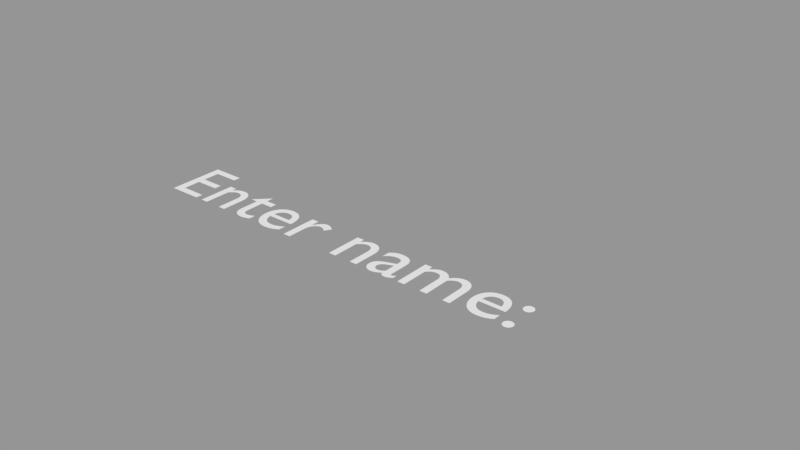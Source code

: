 # Source: MasterGameShooting.blend  (saved by Blender 2.79.0; exported with 4.5.12 LTS)
import bpy
from mathutils import Matrix  # noqa: F401  (used for matrix-valued properties, if any)

bpy.ops.wm.read_factory_settings(use_empty=True)
scene = bpy.context.scene
scene.name = 'Multiplayer Menu'

# ---- collections
col_collection_1_002 = bpy.data.collections.new('Collection 1.002'); scene.collection.children.link(col_collection_1_002)

# ---- materials (node trees are filled in below, after node groups)
mat_red = bpy.data.materials.new('Red')

# ---- material node trees

# ---- meshes
me_cutext = bpy.data.meshes.new('CUText')
me_cutext.from_pydata([(2.331, 0.458, 0.0), (2.323, 0.4574, 0.0), (2.315, 0.4558, 0.0), (2.308, 0.4533, 0.0), (2.301, 0.4498, 0.0), (2.294, 0.4455, 0.0), (2.289, 0.4404, 0.0), (2.284, 0.4346, 0.0), (2.279, 0.4282, 0.0), (2.276, 0.4213, 0.0), (2.273, 0.4139, 0.0), (2.272, 0.4061, 0.0), (2.271, 0.398, 0.0), (2.272, 0.3899, 0.0), (2.273, 0.3821, 0.0), (2.276, 0.3747, 0.0), (2.279, 0.3678, 0.0), (2.284, 0.3614, 0.0), (2.289, 0.3556, 0.0), (2.294, 0.3505, 0.0), (2.301, 0.3462, 0.0), (2.308, 0.3427, 0.0), (2.315, 0.3402, 0.0), (2.323, 0.3386, 0.0), (2.331, 0.338, 0.0), (2.339, 0.3386, 0.0), (2.347, 0.3402, 0.0), (2.354, 0.3427, 0.0), (2.361, 0.3462, 0.0), (2.368, 0.3505, 0.0), (2.373, 0.3556, 0.0), (2.378, 0.3614, 0.0), (2.383, 0.3678, 0.0), (2.386, 0.3747, 0.0), (2.389, 0.3821, 0.0), (2.39, 0.3899, 0.0), (2.391, 0.398, 0.0), (2.39, 0.4061, 0.0), (2.389, 0.4139, 0.0), (2.386, 0.4213, 0.0), (2.383, 0.4282, 0.0), (2.378, 0.4346, 0.0), (2.373, 0.4404, 0.0), (2.368, 0.4455, 0.0), (2.361, 0.4498, 0.0), (2.354, 0.4533, 0.0), (2.347, 0.4558, 0.0), (2.339, 0.4574, 0.0), (2.331, 0.111, 0.0), (2.323, 0.1104, 0.0), (2.315, 0.1088, 0.0), (2.308, 0.1063, 0.0), (2.301, 0.1028, 0.0), (2.294, 0.09846, 0.0), (2.289, 0.09338, 0.0), (2.284, 0.08761, 0.0), (2.279, 0.08122, 0.0), (2.276, 0.0743, 0.0), (2.273, 0.0669, 0.0), (2.272, 0.05911, 0.0), (2.271, 0.051, 0.0), (2.272, 0.04289, 0.0), (2.273, 0.0351, 0.0), (2.276, 0.0277, 0.0), (2.279, 0.02078, 0.0), (2.284, 0.01439, 0.0), (2.289, 0.008625, 0.0), (2.294, 0.003543, 0.0), (2.301, -0.0007778, 0.0), (2.308, -0.004266, 0.0), (2.315, -0.006847, 0.0), (2.323, -0.00845, 0.0), (2.331, -0.009, 0.0), (2.339, -0.00845, 0.0), (2.347, -0.006847, 0.0), (2.354, -0.004266, 0.0), (2.361, -0.0007778, 0.0), (2.368, 0.003543, 0.0), (2.373, 0.008625, 0.0), (2.378, 0.01439, 0.0), (2.383, 0.02078, 0.0), (2.386, 0.0277, 0.0), (2.389, 0.0351, 0.0), (2.39, 0.04289, 0.0), (2.391, 0.051, 0.0), (2.39, 0.05911, 0.0), (2.389, 0.0669, 0.0), (2.386, 0.0743, 0.0), (2.383, 0.08122, 0.0), (2.378, 0.08761, 0.0), (2.373, 0.09337, 0.0), (2.368, 0.09846, 0.0), (2.361, 0.1028, 0.0), (2.354, 0.1063, 0.0), (2.347, 0.1088, 0.0), (2.339, 0.1104, 0.0), (2.181, 0.13, 0.0), (2.168, 0.1218, 0.0), (2.155, 0.1142, 0.0), (2.142, 0.1072, 0.0), (2.129, 0.1009, 0.0), (2.116, 0.09523, 0.0), (2.103, 0.09025, 0.0), (2.09, 0.08598, 0.0), (2.077, 0.08244, 0.0), (2.064, 0.07966, 0.0), (2.051, 0.07764, 0.0), (2.037, 0.07641, 0.0), (2.024, 0.076, 0.0), (2.003, 0.07696, 0.0), (1.984, 0.07982, 0.0), (1.966, 0.08458, 0.0), (1.95, 0.09122, 0.0), (1.935, 0.09974, 0.0), (1.922, 0.1101, 0.0), (1.91, 0.1224, 0.0), (1.899, 0.1364, 0.0), (1.89, 0.1524, 0.0), (1.883, 0.1701, 0.0), (1.877, 0.1896, 0.0), (1.873, 0.211, 0.0), (2.189, 0.211, 0.0), (2.187, 0.2507, 0.0), (2.183, 0.2869, 0.0), (2.175, 0.3196, 0.0), (2.165, 0.3488, 0.0), (2.152, 0.3745, 0.0), (2.136, 0.3968, 0.0), (2.118, 0.4155, 0.0), (2.097, 0.4309, 0.0), (2.075, 0.4428, 0.0), (2.05, 0.4512, 0.0), (2.023, 0.4563, 0.0), (1.994, 0.458, 0.0), (1.964, 0.4561, 0.0), (1.935, 0.4506, 0.0), (1.909, 0.4415, 0.0), (1.884, 0.4291, 0.0), (1.862, 0.4136, 0.0), (1.843, 0.395, 0.0), (1.825, 0.3736, 0.0), (1.811, 0.3496, 0.0), (1.799, 0.323, 0.0), (1.791, 0.2941, 0.0), (1.786, 0.2631, 0.0), (1.784, 0.23, 0.0), (1.786, 0.1992, 0.0), (1.79, 0.1692, 0.0), (1.798, 0.1403, 0.0), (1.809, 0.1129, 0.0), (1.823, 0.08736, 0.0), (1.841, 0.064, 0.0), (1.86, 0.04323, 0.0), (1.883, 0.02541, 0.0), (1.909, 0.01091, 0.0), (1.937, 9.261e-05, 0.0), (1.968, -0.006665, 0.0), (2.002, -0.009, 0.0), (2.02, -0.008645, 0.0), (2.038, -0.007574, 0.0), (2.054, -0.005781, 0.0), (2.07, -0.003259, 0.0), (2.085, -1.157e-06, 0.0), (2.1, 0.004, 0.0), (2.114, 0.008751, 0.0), (2.127, 0.01426, 0.0), (2.141, 0.02053, 0.0), (2.154, 0.02757, 0.0), (2.168, 0.03539, 0.0), (2.181, 0.044, 0.0), (1.875, 0.27, 0.0), (1.879, 0.2871, 0.0), (1.883, 0.3029, 0.0), (1.889, 0.3173, 0.0), (1.897, 0.3303, 0.0), (1.905, 0.342, 0.0), (1.915, 0.3521, 0.0), (1.925, 0.3608, 0.0), (1.937, 0.368, 0.0), (1.95, 0.3736, 0.0), (1.964, 0.3777, 0.0), (1.98, 0.3802, 0.0), (1.996, 0.381, 0.0), (2.011, 0.3801, 0.0), (2.025, 0.3775, 0.0), (2.039, 0.3732, 0.0), (2.051, 0.3673, 0.0), (2.061, 0.3599, 0.0), (2.071, 0.351, 0.0), (2.079, 0.3407, 0.0), (2.086, 0.329, 0.0), (2.092, 0.316, 0.0), (2.097, 0.3018, 0.0), (2.1, 0.2865, 0.0), (2.101, 0.27, 0.0), (1.031, 0.449, 0.0), (1.031, 0.0, 0.0), (1.12, 0.0, 0.0), (1.12, 0.326, 0.0), (1.129, 0.3362, 0.0), (1.138, 0.3452, 0.0), (1.147, 0.353, 0.0), (1.155, 0.3599, 0.0), (1.164, 0.3657, 0.0), (1.173, 0.3706, 0.0), (1.182, 0.3746, 0.0), (1.191, 0.3778, 0.0), (1.201, 0.3801, 0.0), (1.211, 0.3818, 0.0), (1.221, 0.3827, 0.0), (1.232, 0.383, 0.0), (1.243, 0.3823, 0.0), (1.253, 0.3804, 0.0), (1.263, 0.377, 0.0), (1.273, 0.3723, 0.0), (1.281, 0.3661, 0.0), (1.289, 0.3584, 0.0), (1.296, 0.3492, 0.0), (1.302, 0.3384, 0.0), (1.307, 0.326, 0.0), (1.31, 0.3121, 0.0), (1.312, 0.2964, 0.0), (1.313, 0.279, 0.0), (1.313, 0.0, 0.0), (1.402, 0.0, 0.0), (1.402, 0.326, 0.0), (1.41, 0.3341, 0.0), (1.419, 0.3417, 0.0), (1.427, 0.349, 0.0), (1.436, 0.3557, 0.0), (1.444, 0.3618, 0.0), (1.453, 0.3672, 0.0), (1.462, 0.372, 0.0), (1.47, 0.376, 0.0), (1.479, 0.3792, 0.0), (1.487, 0.3814, 0.0), (1.495, 0.3827, 0.0), (1.502, 0.383, 0.0), (1.515, 0.3822, 0.0), (1.527, 0.3799, 0.0), (1.538, 0.3762, 0.0), (1.549, 0.3709, 0.0), (1.559, 0.3642, 0.0), (1.568, 0.356, 0.0), (1.576, 0.3464, 0.0), (1.582, 0.3354, 0.0), (1.588, 0.3231, 0.0), (1.592, 0.3094, 0.0), (1.594, 0.2944, 0.0), (1.595, 0.278, 0.0), (1.595, 0.0, 0.0), (1.684, 0.0, 0.0), (1.684, 0.282, 0.0), (1.683, 0.3077, 0.0), (1.679, 0.3318, 0.0), (1.674, 0.3542, 0.0), (1.666, 0.3747, 0.0), (1.656, 0.3933, 0.0), (1.644, 0.4098, 0.0), (1.63, 0.424, 0.0), (1.614, 0.4359, 0.0), (1.597, 0.4454, 0.0), (1.578, 0.4523, 0.0), (1.557, 0.4566, 0.0), (1.535, 0.458, 0.0), (1.519, 0.4572, 0.0), (1.504, 0.4551, 0.0), (1.49, 0.4515, 0.0), (1.476, 0.4468, 0.0), (1.463, 0.4409, 0.0), (1.451, 0.434, 0.0), (1.439, 0.4262, 0.0), (1.427, 0.4176, 0.0), (1.416, 0.4082, 0.0), (1.405, 0.3983, 0.0), (1.395, 0.3878, 0.0), (1.385, 0.377, 0.0), (1.377, 0.3897, 0.0), (1.369, 0.4014, 0.0), (1.359, 0.412, 0.0), (1.35, 0.4216, 0.0), (1.339, 0.43, 0.0), (1.328, 0.4374, 0.0), (1.317, 0.4436, 0.0), (1.304, 0.4488, 0.0), (1.292, 0.4528, 0.0), (1.279, 0.4557, 0.0), (1.265, 0.4574, 0.0), (1.251, 0.458, 0.0), (1.24, 0.4575, 0.0), (1.23, 0.4562, 0.0), (1.219, 0.4538, 0.0), (1.209, 0.4506, 0.0), (1.198, 0.4464, 0.0), (1.187, 0.4413, 0.0), (1.176, 0.4351, 0.0), (1.165, 0.4281, 0.0), (1.154, 0.42, 0.0), (1.143, 0.411, 0.0), (1.131, 0.401, 0.0), (1.12, 0.39, 0.0), (1.12, 0.449, 0.0), (0.956, 0.08, 0.0), (0.951, 0.07638, 0.0), (0.9462, 0.07301, 0.0), (0.9415, 0.06992, 0.0), (0.9369, 0.06711, 0.0), (0.9325, 0.06459, 0.0), (0.9284, 0.06238, 0.0), (0.9244, 0.06047, 0.0), (0.9207, 0.05889, 0.0), (0.9173, 0.05764, 0.0), (0.9142, 0.05674, 0.0), (0.9114, 0.05619, 0.0), (0.909, 0.056, 0.0), (0.9064, 0.05613, 0.0), (0.9039, 0.05652, 0.0), (0.9017, 0.0572, 0.0), (0.8997, 0.05819, 0.0), (0.8979, 0.05949, 0.0), (0.8964, 0.06113, 0.0), (0.8951, 0.06312, 0.0), (0.894, 0.06548, 0.0), (0.8931, 0.06823, 0.0), (0.8925, 0.07139, 0.0), (0.8921, 0.07498, 0.0), (0.892, 0.079, 0.0), (0.892, 0.31, 0.0), (0.8905, 0.3343, 0.0), (0.8862, 0.3564, 0.0), (0.8793, 0.3762, 0.0), (0.87, 0.3937, 0.0), (0.8583, 0.4091, 0.0), (0.8446, 0.4223, 0.0), (0.829, 0.4333, 0.0), (0.8117, 0.4423, 0.0), (0.7929, 0.4492, 0.0), (0.7727, 0.4541, 0.0), (0.7513, 0.457, 0.0), (0.729, 0.458, 0.0), (0.7131, 0.4576, 0.0), (0.6978, 0.4563, 0.0), (0.6832, 0.4542, 0.0), (0.6693, 0.4513, 0.0), (0.6559, 0.4475, 0.0), (0.6433, 0.4429, 0.0), (0.6312, 0.4374, 0.0), (0.6197, 0.431, 0.0), (0.6089, 0.4238, 0.0), (0.5987, 0.4158, 0.0), (0.589, 0.4068, 0.0), (0.58, 0.397, 0.0), (0.58, 0.3, 0.0), (0.5909, 0.3122, 0.0), (0.602, 0.3232, 0.0), (0.6134, 0.3331, 0.0), (0.625, 0.3419, 0.0), (0.6368, 0.3495, 0.0), (0.6488, 0.3561, 0.0), (0.6608, 0.3617, 0.0), (0.673, 0.3661, 0.0), (0.6852, 0.3696, 0.0), (0.6975, 0.3721, 0.0), (0.7097, 0.3735, 0.0), (0.722, 0.374, 0.0), (0.7349, 0.3735, 0.0), (0.7468, 0.372, 0.0), (0.7574, 0.3695, 0.0), (0.767, 0.366, 0.0), (0.7754, 0.3613, 0.0), (0.7828, 0.3555, 0.0), (0.7889, 0.3485, 0.0), (0.794, 0.3404, 0.0), (0.7979, 0.331, 0.0), (0.8008, 0.3203, 0.0), (0.8024, 0.3083, 0.0), (0.803, 0.295, 0.0), (0.803, 0.271, 0.0), (0.724, 0.243, 0.0), (0.7059, 0.2364, 0.0), (0.6877, 0.2296, 0.0), (0.6697, 0.2224, 0.0), (0.6523, 0.2144, 0.0), (0.6358, 0.2056, 0.0), (0.6205, 0.1956, 0.0), (0.6067, 0.1844, 0.0), (0.5947, 0.1716, 0.0), (0.5848, 0.1571, 0.0), (0.5773, 0.1406, 0.0), (0.5726, 0.122, 0.0), (0.571, 0.101, 0.0), (0.5719, 0.08665, 0.0), (0.5746, 0.07271, 0.0), (0.5789, 0.05934, 0.0), (0.5849, 0.0467, 0.0), (0.5923, 0.03495, 0.0), (0.6013, 0.02425, 0.0), (0.6115, 0.01476, 0.0), (0.6231, 0.00663, 0.0), (0.636, 3.124e-05, 0.0), (0.6499, -0.00488, 0.0), (0.665, -0.007943, 0.0), (0.681, -0.009, 0.0), (0.6912, -0.008687, 0.0), (0.7015, -0.007745, 0.0), (0.7117, -0.006172, 0.0), (0.7219, -0.003963, 0.0), (0.7321, -0.001115, 0.0), (0.7423, 0.002375, 0.0), (0.7524, 0.006511, 0.0), (0.7624, 0.0113, 0.0), (0.7724, 0.01673, 0.0), (0.7823, 0.02283, 0.0), (0.7922, 0.02958, 0.0), (0.802, 0.037, 0.0), (0.8043, 0.02937, 0.0), (0.8071, 0.02248, 0.0), (0.8105, 0.01631, 0.0), (0.8145, 0.01085, 0.0), (0.8191, 0.006086, 0.0), (0.8244, 0.002, 0.0), (0.8303, -0.001419, 0.0), (0.8368, -0.004185, 0.0), (0.844, -0.006313, 0.0), (0.852, -0.007815, 0.0), (0.8606, -0.008706, 0.0), (0.87, -0.009, 0.0), (0.8768, -0.008827, 0.0), (0.8832, -0.008282, 0.0), (0.8895, -0.007328, 0.0), (0.8956, -0.005926, 0.0), (0.9018, -0.004038, 0.0), (0.9081, -0.001625, 0.0), (0.9147, 0.00135, 0.0), (0.9217, 0.004926, 0.0), (0.9292, 0.009141, 0.0), (0.9373, 0.01403, 0.0), (0.9462, 0.01964, 0.0), (0.956, 0.026, 0.0), (0.803, 0.091, 0.0), (0.797, 0.08544, 0.0), (0.7908, 0.08027, 0.0), (0.7846, 0.07552, 0.0), (0.7783, 0.07119, 0.0), (0.772, 0.0673, 0.0), (0.7655, 0.06388, 0.0), (0.759, 0.06093, 0.0), (0.7523, 0.05848, 0.0), (0.7456, 0.05655, 0.0), (0.7388, 0.05514, 0.0), (0.732, 0.05429, 0.0), (0.725, 0.054, 0.0), (0.716, 0.05453, 0.0), (0.7074, 0.0561, 0.0), (0.6994, 0.05864, 0.0), (0.692, 0.06211, 0.0), (0.6852, 0.06646, 0.0), (0.6791, 0.07163, 0.0), (0.6738, 0.07756, 0.0), (0.6694, 0.08422, 0.0), (0.6658, 0.09155, 0.0), (0.6632, 0.09949, 0.0), (0.6616, 0.108, 0.0), (0.661, 0.117, 0.0), (0.6623, 0.1297, 0.0), (0.6662, 0.1414, 0.0), (0.6725, 0.1521, 0.0), (0.6809, 0.162, 0.0), (0.6913, 0.1711, 0.0), (0.7035, 0.1796, 0.0), (0.7173, 0.1875, 0.0), (0.7324, 0.195, 0.0), (0.7488, 0.2021, 0.0), (0.7661, 0.2089, 0.0), (0.7842, 0.2155, 0.0), (0.803, 0.222, 0.0), (0.195, 0.449, 0.0), (0.106, 0.449, 0.0), (0.106, 0.0, 0.0), (0.195, 0.0, 0.0), (0.195, 0.322, 0.0), (0.2053, 0.3332, 0.0), (0.2152, 0.3431, 0.0), (0.2247, 0.352, 0.0), (0.234, 0.3597, 0.0), (0.2431, 0.3664, 0.0), (0.2521, 0.3721, 0.0), (0.261, 0.3768, 0.0), (0.27, 0.3806, 0.0), (0.279, 0.3835, 0.0), (0.2881, 0.3854, 0.0), (0.2974, 0.3866, 0.0), (0.307, 0.387, 0.0), (0.3201, 0.3861, 0.0), (0.3323, 0.3835, 0.0), (0.3435, 0.3793, 0.0), (0.3538, 0.3734, 0.0), (0.3631, 0.3661, 0.0), (0.3713, 0.3573, 0.0), (0.3783, 0.3471, 0.0), (0.3842, 0.3356, 0.0), (0.3888, 0.3229, 0.0), (0.3922, 0.309, 0.0), (0.3943, 0.294, 0.0), (0.395, 0.278, 0.0), (0.395, 0.0, 0.0), (0.484, 0.0, 0.0), (0.484, 0.277, 0.0), (0.4826, 0.3064, 0.0), (0.4786, 0.3331, 0.0), (0.472, 0.3572, 0.0), (0.4632, 0.3786, 0.0), (0.4523, 0.3974, 0.0), (0.4394, 0.4136, 0.0), (0.4247, 0.4273, 0.0), (0.4084, 0.4384, 0.0), (0.3908, 0.447, 0.0), (0.3718, 0.4531, 0.0), (0.3519, 0.4568, 0.0), (0.331, 0.458, 0.0), (0.3185, 0.4575, 0.0), (0.3061, 0.4559, 0.0), (0.2938, 0.4534, 0.0), (0.2816, 0.4499, 0.0), (0.2697, 0.4455, 0.0), (0.258, 0.4401, 0.0), (0.2467, 0.4339, 0.0), (0.2357, 0.4267, 0.0), (0.2253, 0.4188, 0.0), (0.2153, 0.41, 0.0), (0.2058, 0.4004, 0.0), (0.197, 0.39, 0.0), (0.195, 0.39, 0.0), (-0.56, 0.449, 0.0), (-0.56, 0.0, 0.0), (-0.471, 0.0, 0.0), (-0.471, 0.235, 0.0), (-0.47, 0.2539, 0.0), (-0.4672, 0.272, 0.0), (-0.4625, 0.289, 0.0), (-0.4563, 0.305, 0.0), (-0.4485, 0.3197, 0.0), (-0.4394, 0.3329, 0.0), (-0.4289, 0.3445, 0.0), (-0.4174, 0.3543, 0.0), (-0.4048, 0.3623, 0.0), (-0.3913, 0.3681, 0.0), (-0.377, 0.3718, 0.0), (-0.362, 0.373, 0.0), (-0.3565, 0.3726, 0.0), (-0.3504, 0.3715, 0.0), (-0.344, 0.3698, 0.0), (-0.3371, 0.3674, 0.0), (-0.33, 0.3643, 0.0), (-0.3228, 0.3608, 0.0), (-0.3153, 0.3566, 0.0), (-0.3079, 0.352, 0.0), (-0.3004, 0.3468, 0.0), (-0.2931, 0.3413, 0.0), (-0.2859, 0.3353, 0.0), (-0.279, 0.329, 0.0), (-0.232, 0.406, 0.0), (-0.2412, 0.4144, 0.0), (-0.2503, 0.422, 0.0), (-0.2593, 0.4289, 0.0), (-0.2682, 0.435, 0.0), (-0.277, 0.4404, 0.0), (-0.2859, 0.4451, 0.0), (-0.2947, 0.4491, 0.0), (-0.3035, 0.4523, 0.0), (-0.3123, 0.4548, 0.0), (-0.3211, 0.4566, 0.0), (-0.33, 0.4576, 0.0), (-0.339, 0.458, 0.0), (-0.3495, 0.4573, 0.0), (-0.3601, 0.4552, 0.0), (-0.3707, 0.4516, 0.0), (-0.3814, 0.4465, 0.0), (-0.3921, 0.4399, 0.0), (-0.4029, 0.4316, 0.0), (-0.4137, 0.4217, 0.0), (-0.4246, 0.4101, 0.0), (-0.4356, 0.3968, 0.0), (-0.4467, 0.3817, 0.0), (-0.4578, 0.3648, 0.0), (-0.469, 0.346, 0.0), (-0.471, 0.346, 0.0), (-0.471, 0.449, 0.0), (-0.67, 0.13, 0.0), (-0.683, 0.1218, 0.0), (-0.6959, 0.1142, 0.0), (-0.7089, 0.1072, 0.0), (-0.7218, 0.1009, 0.0), (-0.7348, 0.09523, 0.0), (-0.7478, 0.09025, 0.0), (-0.7608, 0.08598, 0.0), (-0.7739, 0.08244, 0.0), (-0.787, 0.07966, 0.0), (-0.8002, 0.07764, 0.0), (-0.8136, 0.07641, 0.0), (-0.827, 0.076, 0.0), (-0.8478, 0.07696, 0.0), (-0.8671, 0.07982, 0.0), (-0.8849, 0.08458, 0.0), (-0.9013, 0.09122, 0.0), (-0.9161, 0.09974, 0.0), (-0.9295, 0.1101, 0.0), (-0.9414, 0.1224, 0.0), (-0.9517, 0.1364, 0.0), (-0.9606, 0.1524, 0.0), (-0.9679, 0.1701, 0.0), (-0.9737, 0.1896, 0.0), (-0.978, 0.211, 0.0), (-0.662, 0.211, 0.0), (-0.6636, 0.2507, 0.0), (-0.6682, 0.2869, 0.0), (-0.6757, 0.3196, 0.0), (-0.6861, 0.3488, 0.0), (-0.6992, 0.3745, 0.0), (-0.7149, 0.3968, 0.0), (-0.733, 0.4155, 0.0), (-0.7536, 0.4309, 0.0), (-0.7763, 0.4428, 0.0), (-0.8012, 0.4512, 0.0), (-0.8282, 0.4563, 0.0), (-0.857, 0.458, 0.0), (-0.8872, 0.4561, 0.0), (-0.9156, 0.4506, 0.0), (-0.9421, 0.4415, 0.0), (-0.9666, 0.4291, 0.0), (-0.9887, 0.4136, 0.0), (-1.009, 0.395, 0.0), (-1.026, 0.3736, 0.0), (-1.04, 0.3496, 0.0), (-1.052, 0.323, 0.0), (-1.06, 0.2941, 0.0), (-1.065, 0.2631, 0.0), (-1.067, 0.23, 0.0), (-1.065, 0.1992, 0.0), (-1.061, 0.1692, 0.0), (-1.053, 0.1403, 0.0), (-1.042, 0.1129, 0.0), (-1.028, 0.08736, 0.0), (-1.011, 0.064, 0.0), (-0.9906, 0.04323, 0.0), (-0.9677, 0.02541, 0.0), (-0.9421, 0.01091, 0.0), (-0.9138, 9.261e-05, 0.0), (-0.8827, -0.006665, 0.0), (-0.849, -0.009, 0.0), (-0.8305, -0.008645, 0.0), (-0.8131, -0.007574, 0.0), (-0.7966, -0.005781, 0.0), (-0.7808, -0.003259, 0.0), (-0.7657, -1.157e-06, 0.0), (-0.7513, 0.004, 0.0), (-0.7372, 0.008751, 0.0), (-0.7235, 0.01426, 0.0), (-0.7101, 0.02053, 0.0), (-0.6967, 0.02757, 0.0), (-0.6834, 0.03539, 0.0), (-0.67, 0.044, 0.0), (-0.976, 0.27, 0.0), (-0.9724, 0.2871, 0.0), (-0.9676, 0.3029, 0.0), (-0.9616, 0.3173, 0.0), (-0.9544, 0.3303, 0.0), (-0.946, 0.342, 0.0), (-0.9365, 0.3521, 0.0), (-0.9258, 0.3608, 0.0), (-0.9139, 0.368, 0.0), (-0.9009, 0.3736, 0.0), (-0.8867, 0.3777, 0.0), (-0.8714, 0.3802, 0.0), (-0.855, 0.381, 0.0), (-0.8398, 0.3801, 0.0), (-0.8256, 0.3775, 0.0), (-0.8124, 0.3732, 0.0), (-0.8004, 0.3673, 0.0), (-0.7896, 0.3599, 0.0), (-0.78, 0.351, 0.0), (-0.7716, 0.3407, 0.0), (-0.7646, 0.329, 0.0), (-0.7588, 0.316, 0.0), (-0.7544, 0.3018, 0.0), (-0.7515, 0.2865, 0.0), (-0.75, 0.27, 0.0), (-1.274, 0.542, 0.0), (-1.441, 0.379, 0.0), (-1.441, 0.369, 0.0), (-1.363, 0.369, 0.0), (-1.363, 0.132, 0.0), (-1.362, 0.1122, 0.0), (-1.359, 0.09343, 0.0), (-1.354, 0.0758, 0.0), (-1.347, 0.05944, 0.0), (-1.338, 0.04451, 0.0), (-1.326, 0.03112, 0.0), (-1.313, 0.01943, 0.0), (-1.298, 0.009556, 0.0), (-1.281, 0.001641, 0.0), (-1.261, -0.004181, 0.0), (-1.24, -0.007773, 0.0), (-1.217, -0.009, 0.0), (-1.209, -0.008734, 0.0), (-1.201, -0.007958, 0.0), (-1.192, -0.006703, 0.0), (-1.183, -0.005, 0.0), (-1.173, -0.00288, 0.0), (-1.164, -0.000375, 0.0), (-1.154, 0.002484, 0.0), (-1.144, 0.005667, 0.0), (-1.135, 0.009141, 0.0), (-1.126, 0.01288, 0.0), (-1.117, 0.01684, 0.0), (-1.109, 0.021, 0.0), (-1.109, 0.104, 0.0), (-1.118, 0.09873, 0.0), (-1.127, 0.09392, 0.0), (-1.135, 0.08956, 0.0), (-1.144, 0.08567, 0.0), (-1.153, 0.08223, 0.0), (-1.161, 0.07925, 0.0), (-1.169, 0.07673, 0.0), (-1.178, 0.07467, 0.0), (-1.186, 0.07306, 0.0), (-1.194, 0.07192, 0.0), (-1.202, 0.07123, 0.0), (-1.21, 0.071, 0.0), (-1.217, 0.07133, 0.0), (-1.224, 0.07236, 0.0), (-1.231, 0.07417, 0.0), (-1.238, 0.07685, 0.0), (-1.245, 0.08048, 0.0), (-1.252, 0.08513, 0.0), (-1.258, 0.09088, 0.0), (-1.263, 0.09781, 0.0), (-1.268, 0.106, 0.0), (-1.271, 0.1156, 0.0), (-1.273, 0.1265, 0.0), (-1.274, 0.139, 0.0), (-1.274, 0.369, 0.0), (-1.132, 0.369, 0.0), (-1.132, 0.449, 0.0), (-1.274, 0.449, 0.0), (-1.791, 0.449, 0.0), (-1.88, 0.449, 0.0), (-1.88, 0.0, 0.0), (-1.791, 0.0, 0.0), (-1.791, 0.322, 0.0), (-1.781, 0.3332, 0.0), (-1.771, 0.3431, 0.0), (-1.761, 0.352, 0.0), (-1.752, 0.3597, 0.0), (-1.743, 0.3664, 0.0), (-1.734, 0.3721, 0.0), (-1.725, 0.3768, 0.0), (-1.716, 0.3806, 0.0), (-1.707, 0.3835, 0.0), (-1.698, 0.3854, 0.0), (-1.689, 0.3866, 0.0), (-1.679, 0.387, 0.0), (-1.666, 0.3861, 0.0), (-1.654, 0.3835, 0.0), (-1.642, 0.3793, 0.0), (-1.632, 0.3734, 0.0), (-1.623, 0.3661, 0.0), (-1.615, 0.3573, 0.0), (-1.608, 0.3471, 0.0), (-1.602, 0.3356, 0.0), (-1.597, 0.3229, 0.0), (-1.594, 0.309, 0.0), (-1.592, 0.294, 0.0), (-1.591, 0.278, 0.0), (-1.591, 0.0, 0.0), (-1.502, 0.0, 0.0), (-1.502, 0.277, 0.0), (-1.503, 0.3064, 0.0), (-1.507, 0.3331, 0.0), (-1.514, 0.3572, 0.0), (-1.523, 0.3786, 0.0), (-1.534, 0.3974, 0.0), (-1.547, 0.4136, 0.0), (-1.561, 0.4273, 0.0), (-1.578, 0.4384, 0.0), (-1.595, 0.447, 0.0), (-1.614, 0.4531, 0.0), (-1.634, 0.4568, 0.0), (-1.655, 0.458, 0.0), (-1.667, 0.4575, 0.0), (-1.68, 0.4559, 0.0), (-1.692, 0.4534, 0.0), (-1.704, 0.4499, 0.0), (-1.716, 0.4455, 0.0), (-1.728, 0.4401, 0.0), (-1.739, 0.4339, 0.0), (-1.75, 0.4267, 0.0), (-1.761, 0.4188, 0.0), (-1.771, 0.41, 0.0), (-1.78, 0.4004, 0.0), (-1.789, 0.39, 0.0), (-1.791, 0.39, 0.0), (-1.979, 0.682, 0.0), (-2.366, 0.682, 0.0), (-2.366, 0.0, 0.0), (-1.97, 0.0, 0.0), (-1.97, 0.088, 0.0), (-2.268, 0.088, 0.0), (-2.268, 0.3, 0.0), (-1.989, 0.3, 0.0), (-1.989, 0.388, 0.0), (-2.268, 0.388, 0.0), (-2.268, 0.594, 0.0), (-1.979, 0.594, 0.0)], [], [(49, 95, 48), (50, 95, 49), (50, 94, 95), (51, 94, 50), (51, 93, 94), (52, 93, 51), (52, 92, 93), (53, 92, 52), (53, 91, 92), (54, 91, 53), (54, 90, 91), (55, 90, 54), (55, 89, 90), (56, 89, 55), (56, 88, 89), (57, 88, 56), (57, 87, 88), (58, 87, 57), (58, 86, 87), (59, 86, 58), (59, 85, 86), (59, 84, 85), (60, 84, 59), (61, 84, 60), (61, 83, 84), (62, 83, 61), (62, 82, 83), (63, 82, 62), (63, 81, 82), (64, 81, 63), (64, 80, 81), (65, 80, 64), (65, 79, 80), (66, 79, 65), (66, 78, 79), (67, 78, 66), (67, 77, 78), (68, 77, 67), (68, 76, 77), (69, 76, 68), (69, 75, 76), (70, 75, 69), (70, 74, 75), (71, 74, 70), (71, 73, 74), (72, 73, 71), (1, 47, 0), (1, 46, 47), (2, 46, 1), (2, 45, 46), (3, 45, 2), (3, 44, 45), (4, 44, 3), (4, 43, 44), (5, 43, 4), (5, 42, 43), (6, 42, 5), (6, 41, 42), (7, 41, 6), (7, 40, 41), (8, 40, 7), (8, 39, 40), (9, 39, 8), (9, 38, 39), (10, 38, 9), (10, 37, 38), (11, 37, 10), (11, 36, 37), (12, 36, 11), (13, 36, 12), (13, 35, 36), (13, 34, 35), (14, 34, 13), (14, 33, 34), (15, 33, 14), (15, 32, 33), (16, 32, 15), (16, 31, 32), (17, 31, 16), (17, 30, 31), (18, 30, 17), (18, 29, 30), (19, 29, 18), (19, 28, 29), (20, 28, 19), (20, 27, 28), (21, 27, 20), (21, 26, 27), (22, 26, 21), (22, 25, 26), (23, 25, 22), (23, 24, 25), (134, 132, 133), (134, 131, 132), (135, 131, 134), (135, 130, 131), (136, 130, 135), (136, 129, 130), (137, 129, 136), (137, 128, 129), (138, 128, 137), (138, 127, 128), (139, 127, 138), (139, 126, 127), (140, 182, 139), (182, 126, 139), (140, 181, 182), (183, 126, 182), (140, 180, 181), (184, 126, 183), (140, 179, 180), (185, 126, 184), (185, 125, 126), (140, 178, 179), (141, 178, 140), (186, 125, 185), (141, 177, 178), (187, 125, 186), (141, 176, 177), (188, 125, 187), (141, 175, 176), (189, 125, 188), (142, 175, 141), (189, 124, 125), (142, 174, 175), (190, 124, 189), (142, 173, 174), (191, 124, 190), (143, 173, 142), (191, 123, 124), (143, 172, 173), (192, 123, 191), (143, 171, 172), (193, 123, 192), (144, 171, 143), (144, 170, 171), (193, 122, 123), (194, 122, 193), (144, 194, 170), (144, 122, 194), (145, 122, 144), (145, 121, 122), (146, 120, 145), (120, 121, 145), (146, 119, 120), (147, 119, 146), (147, 118, 119), (147, 117, 118), (148, 117, 147), (148, 116, 117), (149, 116, 148), (149, 115, 116), (97, 169, 96), (149, 114, 115), (98, 169, 97), (99, 169, 98), (150, 114, 149), (150, 113, 114), (100, 169, 99), (101, 169, 100), (150, 112, 113), (102, 169, 101), (150, 111, 112), (103, 169, 102), (151, 111, 150), (104, 169, 103), (151, 110, 111), (105, 169, 104), (151, 109, 110), (106, 169, 105), (107, 169, 106), (151, 108, 109), (108, 169, 107), (151, 169, 108), (152, 169, 151), (152, 168, 169), (153, 168, 152), (153, 167, 168), (153, 166, 167), (154, 166, 153), (154, 165, 166), (154, 164, 165), (155, 164, 154), (155, 163, 164), (155, 162, 163), (156, 162, 155), (156, 161, 162), (156, 160, 161), (156, 159, 160), (157, 159, 156), (157, 158, 159), (289, 287, 288), (265, 263, 264), (290, 287, 289), (290, 286, 287), (266, 263, 265), (266, 262, 263), (291, 286, 290), (291, 285, 286), (267, 262, 266), (292, 285, 291), (292, 284, 285), (267, 261, 262), (268, 261, 267), (293, 284, 292), (196, 301, 195), (196, 300, 301), (293, 283, 284), (269, 261, 268), (294, 283, 293), (269, 260, 261), (294, 282, 283), (295, 282, 294), (270, 260, 269), (295, 281, 282), (270, 259, 260), (296, 281, 295), (271, 259, 270), (296, 280, 281), (297, 280, 296), (272, 259, 271), (272, 258, 259), (297, 279, 280), (298, 279, 297), (273, 258, 272), (298, 278, 279), (299, 278, 298), (273, 257, 258), (274, 257, 273), (299, 277, 278), (300, 277, 299), (275, 257, 274), (275, 237, 257), (237, 256, 257), (196, 198, 300), (198, 199, 300), (199, 200, 300), (200, 201, 300), (201, 202, 300), (202, 203, 300), (203, 204, 300), (204, 205, 300), (205, 206, 300), (206, 207, 300), (207, 208, 300), (208, 209, 300), (209, 277, 300), (209, 210, 277), (210, 276, 277), (276, 236, 275), (236, 237, 275), (211, 276, 210), (238, 256, 237), (276, 235, 236), (212, 276, 211), (239, 256, 238), (276, 234, 235), (213, 276, 212), (240, 256, 239), (276, 233, 234), (214, 276, 213), (214, 233, 276), (241, 256, 240), (214, 232, 233), (241, 255, 256), (215, 232, 214), (215, 231, 232), (242, 255, 241), (215, 230, 231), (216, 230, 215), (243, 255, 242), (216, 229, 230), (217, 229, 216), (244, 255, 243), (217, 228, 229), (244, 254, 255), (218, 228, 217), (218, 227, 228), (245, 254, 244), (218, 226, 227), (219, 226, 218), (246, 254, 245), (219, 225, 226), (246, 253, 254), (220, 225, 219), (196, 197, 198), (220, 224, 225), (247, 253, 246), (221, 224, 220), (248, 253, 247), (248, 252, 253), (222, 224, 221), (249, 252, 248), (249, 251, 252), (223, 224, 222), (250, 251, 249), (340, 338, 339), (341, 338, 340), (341, 337, 338), (342, 337, 341), (343, 337, 342), (343, 336, 337), (344, 336, 343), (344, 335, 336), (345, 335, 344), (346, 335, 345), (346, 334, 335), (347, 334, 346), (347, 333, 334), (348, 333, 347), (349, 333, 348), (349, 332, 333), (350, 332, 349), (350, 331, 332), (351, 331, 350), (352, 353, 351), (353, 354, 351), (354, 355, 351), (355, 356, 351), (356, 357, 351), (357, 358, 351), (358, 359, 351), (359, 360, 351), (360, 361, 351), (361, 362, 351), (362, 331, 351), (362, 363, 331), (363, 364, 331), (364, 330, 331), (364, 365, 330), (365, 329, 330), (366, 329, 365), (367, 329, 366), (368, 329, 367), (369, 329, 368), (370, 329, 369), (370, 328, 329), (371, 328, 370), (372, 328, 371), (373, 328, 372), (373, 327, 328), (374, 327, 373), (375, 327, 374), (375, 326, 327), (376, 326, 375), (377, 326, 376), (378, 475, 377), (475, 326, 377), (379, 475, 378), (380, 475, 379), (381, 475, 380), (382, 475, 381), (382, 474, 475), (439, 326, 475), (382, 473, 474), (383, 473, 382), (383, 472, 473), (384, 472, 383), (384, 471, 472), (385, 471, 384), (385, 470, 471), (385, 469, 470), (386, 469, 385), (386, 468, 469), (387, 468, 386), (387, 467, 468), (387, 466, 467), (388, 466, 387), (388, 465, 466), (388, 464, 465), (389, 464, 388), (389, 463, 464), (390, 463, 389), (390, 462, 463), (390, 461, 462), (391, 461, 390), (391, 460, 461), (391, 459, 460), (440, 326, 439), (392, 459, 391), (441, 326, 440), (392, 458, 459), (442, 326, 441), (303, 438, 302), (442, 325, 326), (392, 457, 458), (304, 438, 303), (443, 325, 442), (443, 324, 325), (305, 438, 304), (393, 457, 392), (393, 456, 457), (443, 323, 324), (444, 323, 443), (306, 438, 305), (444, 322, 323), (445, 322, 444), (307, 438, 306), (393, 455, 456), (445, 321, 322), (308, 438, 307), (446, 321, 445), (446, 320, 321), (309, 438, 308), (393, 454, 455), (446, 319, 320), (447, 319, 446), (310, 438, 309), (447, 318, 319), (394, 454, 393), (311, 438, 310), (394, 453, 454), (448, 318, 447), (448, 317, 318), (312, 438, 311), (448, 316, 317), (313, 438, 312), (449, 316, 448), (449, 315, 316), (314, 438, 313), (449, 314, 315), (394, 452, 453), (449, 438, 314), (450, 438, 449), (394, 451, 452), (451, 438, 450), (394, 414, 451), (414, 438, 451), (395, 414, 394), (395, 413, 414), (415, 438, 414), (396, 413, 395), (396, 412, 413), (416, 438, 415), (416, 437, 438), (397, 412, 396), (397, 411, 412), (417, 437, 416), (417, 436, 437), (397, 410, 411), (418, 436, 417), (398, 410, 397), (418, 435, 436), (398, 409, 410), (419, 435, 418), (419, 434, 435), (399, 409, 398), (399, 408, 409), (420, 434, 419), (420, 433, 434), (399, 407, 408), (421, 433, 420), (421, 432, 433), (400, 407, 399), (400, 406, 407), (422, 432, 421), (422, 431, 432), (400, 405, 406), (422, 430, 431), (423, 430, 422), (401, 405, 400), (423, 429, 430), (401, 404, 405), (424, 429, 423), (424, 428, 429), (401, 403, 404), (425, 428, 424), (402, 403, 401), (425, 427, 428), (426, 427, 425), (520, 518, 519), (521, 518, 520), (521, 517, 518), (522, 517, 521), (523, 517, 522), (523, 516, 517), (524, 516, 523), (478, 476, 477), (478, 532, 476), (524, 515, 516), (525, 515, 524), (526, 515, 525), (526, 514, 515), (527, 514, 526), (527, 513, 514), (528, 513, 527), (529, 513, 528), (529, 512, 513), (530, 512, 529), (531, 512, 530), (531, 492, 512), (492, 511, 512), (478, 531, 532), (478, 480, 531), (480, 481, 531), (481, 482, 531), (482, 483, 531), (483, 484, 531), (484, 485, 531), (485, 486, 531), (486, 487, 531), (487, 488, 531), (488, 489, 531), (489, 490, 531), (490, 491, 531), (491, 492, 531), (493, 511, 492), (494, 511, 493), (495, 511, 494), (496, 511, 495), (496, 510, 511), (497, 510, 496), (498, 510, 497), (499, 510, 498), (499, 509, 510), (500, 509, 499), (501, 509, 500), (501, 508, 509), (502, 508, 501), (478, 479, 480), (503, 508, 502), (503, 507, 508), (504, 507, 503), (505, 507, 504), (505, 506, 507), (574, 572, 573), (574, 571, 572), (575, 571, 574), (575, 570, 571), (576, 570, 575), (576, 569, 570), (576, 568, 569), (577, 568, 576), (577, 567, 568), (534, 587, 533), (534, 586, 587), (578, 567, 577), (578, 566, 567), (578, 565, 566), (579, 565, 578), (579, 564, 565), (580, 564, 579), (580, 563, 564), (580, 562, 563), (581, 562, 580), (581, 561, 562), (582, 561, 581), (582, 551, 561), (551, 552, 561), (552, 553, 561), (553, 554, 561), (554, 555, 561), (555, 556, 561), (556, 557, 561), (557, 558, 561), (558, 559, 561), (559, 560, 561), (583, 549, 582), (549, 550, 582), (550, 551, 582), (584, 547, 583), (547, 548, 583), (548, 549, 583), (584, 546, 547), (584, 545, 546), (585, 545, 584), (585, 544, 545), (585, 543, 544), (534, 585, 586), (534, 539, 585), (539, 540, 585), (540, 541, 585), (541, 542, 585), (542, 543, 585), (534, 538, 539), (534, 537, 538), (534, 536, 537), (534, 535, 536), (626, 624, 625), (626, 623, 624), (627, 623, 626), (627, 622, 623), (628, 622, 627), (628, 621, 622), (629, 621, 628), (629, 620, 621), (630, 620, 629), (630, 619, 620), (631, 619, 630), (631, 618, 619), (632, 674, 631), (674, 618, 631), (632, 673, 674), (675, 618, 674), (632, 672, 673), (676, 618, 675), (632, 671, 672), (677, 618, 676), (677, 617, 618), (632, 670, 671), (633, 670, 632), (678, 617, 677), (633, 669, 670), (679, 617, 678), (633, 668, 669), (680, 617, 679), (633, 667, 668), (681, 617, 680), (634, 667, 633), (681, 616, 617), (634, 666, 667), (682, 616, 681), (634, 665, 666), (683, 616, 682), (635, 665, 634), (683, 615, 616), (635, 664, 665), (684, 615, 683), (635, 663, 664), (685, 615, 684), (636, 663, 635), (636, 662, 663), (685, 614, 615), (686, 614, 685), (636, 686, 662), (636, 614, 686), (637, 614, 636), (637, 613, 614), (638, 612, 637), (612, 613, 637), (638, 611, 612), (639, 611, 638), (639, 610, 611), (639, 609, 610), (640, 609, 639), (640, 608, 609), (641, 608, 640), (641, 607, 608), (589, 661, 588), (641, 606, 607), (590, 661, 589), (591, 661, 590), (642, 606, 641), (642, 605, 606), (592, 661, 591), (593, 661, 592), (642, 604, 605), (594, 661, 593), (642, 603, 604), (595, 661, 594), (643, 603, 642), (596, 661, 595), (643, 602, 603), (597, 661, 596), (643, 601, 602), (598, 661, 597), (599, 661, 598), (643, 600, 601), (600, 661, 599), (643, 661, 600), (644, 661, 643), (644, 660, 661), (645, 660, 644), (645, 659, 660), (645, 658, 659), (646, 658, 645), (646, 657, 658), (646, 656, 657), (647, 656, 646), (647, 655, 656), (647, 654, 655), (648, 654, 647), (648, 653, 654), (648, 652, 653), (648, 651, 652), (649, 651, 648), (649, 650, 651), (688, 744, 687), (688, 743, 744), (688, 742, 743), (689, 742, 688), (690, 742, 689), (691, 741, 690), (741, 742, 690), (691, 740, 741), (691, 739, 740), (692, 739, 691), (692, 738, 739), (692, 737, 738), (693, 737, 692), (693, 736, 737), (717, 715, 716), (718, 715, 717), (693, 735, 736), (719, 715, 718), (694, 735, 693), (694, 734, 735), (720, 715, 719), (721, 715, 720), (694, 733, 734), (722, 715, 721), (694, 732, 733), (723, 715, 722), (694, 731, 732), (724, 715, 723), (695, 731, 694), (725, 715, 724), (695, 730, 731), (726, 715, 725), (695, 729, 730), (727, 715, 726), (695, 728, 729), (728, 715, 727), (695, 715, 728), (696, 715, 695), (697, 715, 696), (698, 715, 697), (698, 714, 715), (699, 714, 698), (699, 713, 714), (699, 712, 713), (700, 712, 699), (700, 711, 712), (700, 710, 711), (700, 709, 710), (701, 709, 700), (701, 708, 709), (701, 707, 708), (702, 707, 701), (702, 706, 707), (702, 705, 706), (703, 705, 702), (703, 704, 705), (789, 787, 788), (790, 787, 789), (790, 786, 787), (791, 786, 790), (792, 786, 791), (792, 785, 786), (793, 785, 792), (747, 745, 746), (747, 801, 745), (793, 784, 785), (794, 784, 793), (795, 784, 794), (795, 783, 784), (796, 783, 795), (796, 782, 783), (797, 782, 796), (798, 782, 797), (798, 781, 782), (799, 781, 798), (800, 781, 799), (800, 761, 781), (761, 780, 781), (747, 800, 801), (747, 749, 800), (749, 750, 800), (750, 751, 800), (751, 752, 800), (752, 753, 800), (753, 754, 800), (754, 755, 800), (755, 756, 800), (756, 757, 800), (757, 758, 800), (758, 759, 800), (759, 760, 800), (760, 761, 800), (762, 780, 761), (763, 780, 762), (764, 780, 763), (765, 780, 764), (765, 779, 780), (766, 779, 765), (767, 779, 766), (768, 779, 767), (768, 778, 779), (769, 778, 768), (770, 778, 769), (770, 777, 778), (771, 777, 770), (747, 748, 749), (772, 777, 771), (772, 776, 777), (773, 776, 772), (774, 776, 773), (774, 775, 776), (804, 812, 803), (812, 802, 803), (812, 813, 802), (804, 811, 812), (804, 808, 811), (808, 810, 811), (808, 809, 810), (804, 807, 808), (804, 806, 807), (804, 805, 806)])
me_cutext.materials.append(mat_red)
me_cutext.use_remesh_preserve_volume = False
me_cutext.use_remesh_preserve_attributes = False
me_cutext.use_mirror_vertex_groups = False
me_cutext.auto_texspace = False
me_cutext.update()
me_plane_004 = bpy.data.meshes.new('Plane.004')
me_plane_004.from_pydata([], [], [])
me_plane_004.materials.append(None)
me_plane_004.update()
me_plane_002 = bpy.data.meshes.new('Plane.002')
me_plane_002.from_pydata([], [], [])
me_plane_002.materials.append(None)
me_plane_002.materials.append(None)
me_plane_002.update()
me_plane_003 = bpy.data.meshes.new('Plane.003')
me_plane_003.from_pydata([], [], [])
me_plane_003.materials.append(None)
me_plane_003.materials.append(None)
me_plane_003.update()

# ---- objects
ob_text = bpy.data.objects.new('Text', me_cutext)
ob_background_proxy = bpy.data.objects.new('Background_proxy', me_plane_004)
ob_plane_proxy = bpy.data.objects.new('Plane_proxy', me_plane_002)
ob_plane_002_proxy = bpy.data.objects.new('Plane.002_proxy', me_plane_003)
ob_camera = bpy.data.objects.new('Camera', None)
ob_lamp = bpy.data.objects.new('Lamp', None)
ob_plane_001 = bpy.data.objects.new('Plane.001', None)
ob_namefield = bpy.data.objects.new('NameField', None)
ob_plane = bpy.data.objects.new('Plane', None)
ob_invalidname = bpy.data.objects.new('InvalidName', None)

# ---- transforms, parenting, visibility, modifiers, constraints
ob_text.location = (0.0, -0.2131, 0.2933)
ob_text.scale = (0.5351, 0.5351, 0.5351)
ob_text.lineart.crease_threshold = 0.0
ob_background_proxy.location = (0.005114, -0.00621, 0.06034)
ob_background_proxy.scale = (3.793, -2.242, 1.058)
ob_background_proxy.lineart.crease_threshold = 0.0
ob_plane_proxy.location = (1.949, 1.145, 0.2119)
ob_plane_proxy.scale = (1.267, 0.6228, 1.0)
ob_plane_proxy.lineart.crease_threshold = 0.0
ob_plane_002_proxy.location = (-1.955, 1.169, 0.2119)
ob_plane_002_proxy.scale = (1.267, 0.6228, 1.0)
ob_plane_002_proxy.lineart.crease_threshold = 0.0
ob_camera.location = (0.0, 0.0, 0.0)
ob_lamp.location = (0.0, 0.0, 0.0)
ob_plane_001.location = (0.0, 0.0, 0.0)
ob_namefield.location = (0.0, 0.0, 0.0)
ob_plane.location = (0.0, 0.0, 0.0)
ob_invalidname.location = (0.0, 0.0, 0.0)

# ---- collection membership
col_collection_1_002.objects.link(ob_text)
col_collection_1_002.objects.link(ob_background_proxy)
col_collection_1_002.objects.link(ob_plane_proxy)
col_collection_1_002.objects.link(ob_plane_002_proxy)
col_collection_1_002.objects.link(ob_camera)
col_collection_1_002.objects.link(ob_lamp)
col_collection_1_002.objects.link(ob_plane_001)
col_collection_1_002.objects.link(ob_namefield)
col_collection_1_002.objects.link(ob_plane)
col_collection_1_002.objects.link(ob_invalidname)

# ---- scene / render settings (as saved in the file)
scene.camera = ob_camera
scene.frame_start = 1; scene.frame_end = 250; scene.frame_set(11)
scene.render.engine = 'BLENDER_EEVEE_NEXT'
scene.render.image_settings.exr_codec = 'NONE'
scene.render.resolution_percentage = 50
scene.render.dither_intensity = 0.0
scene.render.simplify_subdivision_render = 0
scene.render.simplify_child_particles_render = 0.0
scene.cycles.use_denoising = False
scene.cycles.samples = 128
scene.cycles.sampling_pattern = 'TABULATED_SOBOL'
scene.cycles.use_adaptive_sampling = False
scene.cycles.use_light_tree = False
scene.cycles.blur_glossy = 0.0
scene.cycles.sample_clamp_indirect = 0.0
scene.view_settings.view_transform = 'Standard'
bpy.context.view_layer.update()

# ---- added for rendering (the .blend has no active camera and no usable light): camera, sun + grey world if the file has none
cam_auto = bpy.data.cameras.new('AutoCamera')
cam_auto.lens = 50.0
cam_auto.sensor_width = 36.0
cam_auto.clip_end = 1000.0
ob_auto_camera = bpy.data.objects.new('AutoCamera', cam_auto)
scene.collection.objects.link(ob_auto_camera)
ob_auto_camera.location = (3.83647, -4.13169, 3.24816)
ob_auto_camera.rotation_euler = (1.09748, -7.21219e-08, 0.694738)
scene.camera = ob_auto_camera
light_auto_sun = bpy.data.lights.new('AutoSun', 'SUN')
light_auto_sun.energy = 3.0
light_auto_sun.angle = 0.0523599
ob_auto_sun = bpy.data.objects.new('AutoSun', light_auto_sun)
scene.collection.objects.link(ob_auto_sun)
ob_auto_sun.rotation_euler = (0.872665, 0.174533, 0.523599)
if scene.world is None:
    world_auto = bpy.data.worlds.new('AutoWorld')
    world_auto.color = (0.3, 0.3, 0.3)
    scene.world = world_auto
bpy.context.view_layer.update()
